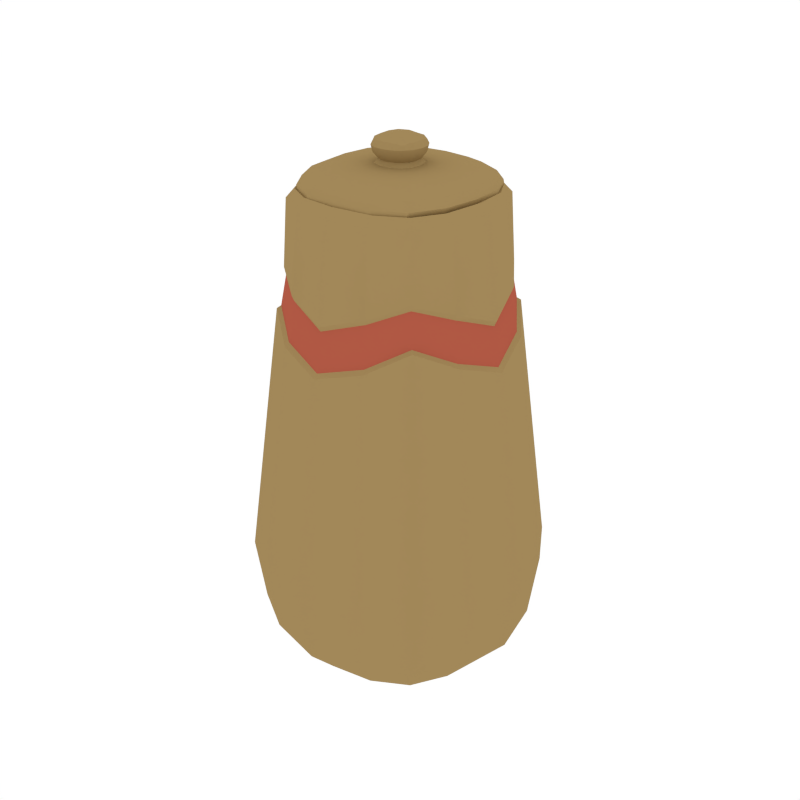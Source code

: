 # Source: Pot3.blend  (saved by Blender 2.79.0; exported with 4.5.12 LTS)
import bpy
from mathutils import Matrix  # noqa: F401  (used for matrix-valued properties, if any)

bpy.ops.wm.read_factory_settings(use_empty=True)
scene = bpy.context.scene
scene.name = 'Scene'

# ---- collections
col_collection_1 = bpy.data.collections.new('Collection 1'); scene.collection.children.link(col_collection_1)

# ---- materials (node trees are filled in below, after node groups)
mat_pot_main = bpy.data.materials.new('Pot_Main')
mat_pot_main.alpha_threshold = 0.0
mat_pot_main.diffuse_color = (0.3627, 0.2466, 0.1003, 1.0)
mat_pot_main.roughness = 0.5
mat_pot_detail = bpy.data.materials.new('Pot_Detail')
mat_pot_detail.alpha_threshold = 0.0
mat_pot_detail.diffuse_color = (0.4385, 0.09992, 0.05886, 1.0)
mat_pot_detail.roughness = 0.5

# ---- node groups
ng_auto_smooth = bpy.data.node_groups.new('Auto Smooth', 'GeometryNodeTree')
_s = ng_auto_smooth.interface.new_socket(name='Geometry', in_out='OUTPUT', socket_type='NodeSocketGeometry')
_s = ng_auto_smooth.interface.new_socket(name='Geometry', in_out='INPUT', socket_type='NodeSocketGeometry')
_s = ng_auto_smooth.interface.new_socket(name='Angle', in_out='INPUT', socket_type='NodeSocketFloat')
_s.subtype = 'ANGLE'
_s.min_value = 0.0
_s.max_value = 3.142
ng_auto_smooth.is_modifier = True
_N = ng_auto_smooth.nodes; _L = ng_auto_smooth.links
n0 = _N.new('NodeGroupOutput'); n0.name = 'Group Output'; n0.location = (480, -100)
n1 = _N.new('NodeGroupInput'); n1.name = 'Group Input'; n1.location = (-420, -300)
n2 = _N.new('NodeGroupInput'); n2.name = 'Group Input.001'; n2.location = (-60, -100)
n3 = _N.new('GeometryNodeSetShadeSmooth'); n3.name = 'Set Shade Smooth'; n3.location = (120, -100)
n3.domain = 'EDGE'
n4 = _N.new('GeometryNodeSetShadeSmooth'); n4.name = 'Set Shade Smooth.001'; n4.location = (300, -100)
n5 = _N.new('GeometryNodeInputMeshEdgeAngle'); n5.name = 'Edge Angle'; n5.location = (-420, -220)
n6 = _N.new('GeometryNodeInputEdgeSmooth'); n6.name = 'Is Edge Smooth'; n6.location = (-60, -160)
n7 = _N.new('GeometryNodeInputShadeSmooth'); n7.name = 'Is Face Smooth'; n7.location = (-240, -340)
n8 = _N.new('FunctionNodeBooleanMath'); n8.name = 'Boolean Math'; n8.location = (-60, -220)
n9 = _N.new('FunctionNodeCompare'); n9.name = 'Compare'; n9.location = (-240, -180)
n9.operation = 'LESS_EQUAL'
_L.new(n5.outputs[0], n9.inputs[0])
_L.new(n4.outputs[0], n0.inputs[0])
_L.new(n1.outputs[1], n9.inputs[1])
_L.new(n9.outputs[0], n8.inputs[0])
_L.new(n7.outputs[0], n8.inputs[1])
_L.new(n2.outputs[0], n3.inputs[0])
_L.new(n6.outputs[0], n3.inputs[1])
_L.new(n3.outputs[0], n4.inputs[0])
_L.new(n8.outputs[0], n3.inputs[2])
n0.is_active_output = True

# ---- material node trees

# ---- world
world_world = bpy.data.worlds.new('World'); scene.world = world_world
world_world.color = (1.0, 1.0, 1.0)
world_world.use_sun_shadow = False
world_world.sun_shadow_jitter_overblur = 0.0
world_world.cycles.sampling_method = 'NONE'
world_world.cycles.sample_map_resolution = 256

# ---- meshes
me_cube_104 = bpy.data.meshes.new('Cube.104')
me_cube_104.from_pydata([(-0.1551, 0.06841, 0.6227), (0.06865, 0.1557, 0.6206), (0.1551, -0.06841, 0.6227), (-0.06865, -0.1557, 0.6206), (0.2131, -0.09396, 0.1653), (0.09396, 0.2131, 0.1653), (-0.2131, 0.09396, 0.1653), (-0.09396, -0.2131, 0.1653), (-6.193e-11, 0.103, 0.04573), (-0.1678, 0.08719, 0.1234), (-0.2131, -0.09396, 0.1653), (0.2131, 0.09396, 0.1653), (0.1551, 0.06841, 0.6227), (-0.1551, -0.06841, 0.6227), (-0.08719, 0.1678, 0.1234), (-0.09468, 0.09468, 0.07591), (0.09396, -0.2131, 0.1653), (-0.09396, 0.2131, 0.1653), (0.06865, -0.1557, 0.6206), (-0.06865, 0.1557, 0.6206), (-0.1996, -0.088, 0.05754), (-0.1193, -0.1193, 0.6419), (-0.1434, 0.06324, 0.7455), (-0.088, 0.1996, 0.05754), (0.06324, 0.1434, 0.7455), (0.1996, 0.088, 0.05754), (0.1434, -0.06324, 0.7455), (0.088, -0.1996, 0.05754), (-0.06324, -0.1434, 0.7455), (-0.1686, 0.1686, 0.1675), (0.1686, 0.1686, 0.1675), (0.1686, -0.1686, 0.1675), (-0.1686, -0.1686, 0.1675), (-0.1193, 0.1193, 0.6419), (0.1193, 0.1193, 0.6419), (0.1193, -0.1193, 0.6419), (-0.0745, -0.1689, 0.5451), (0.1683, -0.07422, 0.5482), (0.0745, 0.1689, 0.5451), (-0.1683, 0.07422, 0.5482), (-0.1996, 0.088, 0.05754), (-0.1434, -0.06324, 0.7455), (0.1996, -0.088, 0.05754), (0.1434, 0.06324, 0.7455), (0.1683, 0.07422, 0.5482), (-0.1683, -0.07422, 0.5482), (-6.193e-11, -0.103, 0.04573), (-0.2317, -9.99e-11, 0.1605), (0.2317, -9.99e-11, 0.1605), (0.1745, 2.592e-10, 0.5965), (-0.1745, 2.592e-10, 0.5965), (0.088, 0.1996, 0.05754), (-0.06324, 0.1434, 0.7455), (-0.088, -0.1996, 0.05754), (0.06324, -0.1434, 0.7455), (0.0745, -0.1689, 0.5451), (-0.0745, 0.1689, 0.5451), (-0.08719, -0.1678, 0.1234), (-0.1678, -0.08719, 0.1234), (-0.103, -1.614e-10, 0.04574), (-5.527e-11, -0.2317, 0.1605), (-5.527e-11, 0.2317, 0.1605), (1.309e-10, -0.1742, 0.5976), (1.309e-10, 0.1742, 0.5976), (-0.1582, -0.1582, 0.06063), (-0.1141, -0.1141, 0.7449), (-0.1582, 0.1582, 0.06063), (-0.1141, 0.1141, 0.7449), (0.1582, -0.1582, 0.06063), (0.1141, -0.1141, 0.7449), (0.1582, 0.1582, 0.06063), (0.1141, 0.1141, 0.7449), (-0.1288, -0.1288, 0.578), (-0.1288, 0.1288, 0.578), (0.1288, 0.1288, 0.578), (0.1288, -0.1288, 0.578), (-0.2164, -6.584e-11, 0.05073), (-0.1545, -2.84e-12, 0.747), (0.2164, -6.584e-11, 0.05073), (0.1545, -2.84e-12, 0.747), (0.1879, 2.027e-10, 0.522), (-0.1879, 2.027e-10, 0.522), (-3.942e-11, 0.2164, 0.05073), (5.901e-11, 0.1545, 0.747), (-3.942e-11, -0.2164, 0.05073), (5.901e-11, -0.1545, 0.747), (1.631e-10, -0.1876, 0.5231), (1.631e-10, 0.1876, 0.5231), (-0.09468, -0.09468, 0.07591), (-0.1177, -0.06113, 0.7526), (-0.06114, -0.1176, 0.7526), (-0.06114, 0.1176, 0.7526), (-0.1177, 0.06113, 0.7526), (0.06114, 0.1176, 0.7526), (0.1177, 0.06113, 0.7526), (0.06114, -0.1176, 0.7526), (0.1177, -0.06113, 0.7526), (-0.1264, -4.812e-10, 0.754), (-0.09637, 0.09637, 0.7522), (-1.88e-10, 0.1264, 0.754), (0.09637, 0.09637, 0.7522), (0.1264, -4.812e-10, 0.754), (0.09637, -0.09637, 0.7522), (-1.88e-10, -0.1264, 0.754), (-0.09637, -0.09637, 0.7522), (0.09468, 0.09468, 0.07591), (0.08719, 0.1678, 0.1234), (0.103, -1.614e-10, 0.04574), (0.1678, 0.08719, 0.1234), (0.09468, -0.09468, 0.07591), (0.08719, -0.1678, 0.1234), (0.1678, -0.08719, 0.1234), (-0.1819, -1.567e-10, 0.1004), (-0.1372, 0.1372, 0.1181), (-6.153e-11, 0.1819, 0.1004), (0.1372, 0.1372, 0.1181), (0.1819, -1.567e-10, 0.1004), (0.1372, -0.1372, 0.1181), (-6.153e-11, -0.1819, 0.1004), (-0.1372, -0.1372, 0.1181), (-6.272e-11, -1.708e-10, 0.001668), (-0.1563, -0.06892, -0.0003778), (-0.06892, 0.1563, -0.0003778), (0.1563, 0.06892, -0.0003778), (0.06892, -0.1563, -0.0003778), (-0.1563, 0.06892, -0.0003778), (0.1563, -0.06892, -0.0003778), (0.06892, 0.1563, -0.0003778), (-0.06892, -0.1563, -0.0003778), (-0.1243, -0.1243, -0.0003778), (-0.1243, 0.1243, -0.0003778), (0.1243, -0.1243, -0.0003778), (0.1243, 0.1243, -0.0003778), (-0.1685, -2.355e-11, -0.0003778), (0.1685, -2.355e-11, -0.0003778), (-2.094e-11, 0.1685, -0.0003778), (-2.094e-11, -0.1685, -0.0003778), (-0.1305, 0.06218, 0.7583), (-0.1052, 0.1052, 0.7578), (-0.06219, 0.1305, 0.7583), (-6.45e-11, 0.1405, 0.7597), (0.06219, 0.1305, 0.7583), (0.1052, 0.1052, 0.7578), (0.1305, 0.06218, 0.7583), (0.1405, -2.42e-10, 0.7597), (0.1305, -0.06218, 0.7583), (0.1052, -0.1052, 0.7578), (0.06219, -0.1305, 0.7583), (-6.45e-11, -0.1405, 0.7597), (-0.06219, -0.1305, 0.7583), (-0.1052, -0.1052, 0.7578), (-0.1305, -0.06218, 0.7583), (-0.1405, -2.42e-10, 0.7597), (-0.1521, 0.06707, 0.6145), (-0.1709, 3.109e-10, 0.5889), (-0.1169, 0.1169, 0.6341), (-0.1621, 0.07148, 0.554), (0.06731, 0.1526, 0.6124), (2.228e-10, 0.1706, 0.5901), (0.1169, 0.1169, 0.6341), (0.07175, 0.1627, 0.551), (0.1521, -0.06707, 0.6145), (0.1709, 3.109e-10, 0.5889), (0.1169, -0.1169, 0.6341), (0.1621, -0.07148, 0.554), (-0.06731, -0.1526, 0.6124), (2.228e-10, -0.1706, 0.5901), (-0.1169, -0.1169, 0.6341), (-0.07175, -0.1627, 0.551), (0.1522, 0.06003, 0.6191), (0.1621, 0.07099, 0.5543), (-0.1522, -0.06003, 0.6191), (-0.1621, -0.07099, 0.5543), (0.06731, -0.1526, 0.6124), (0.07175, -0.1627, 0.551), (-0.06731, 0.1526, 0.6124), (-0.07175, 0.1627, 0.551), (-0.1241, -0.1241, 0.5822), (-0.1241, 0.1241, 0.5822), (0.1241, 0.1241, 0.5822), (0.1241, -0.1241, 0.5822), (2.555e-10, -0.1808, 0.5297), (0.181, 2.596e-10, 0.5287), (2.555e-10, 0.1808, 0.5297), (-0.181, 2.596e-10, 0.5287), (-0.1199, 0.05382, 0.7764), (0.05382, 0.1199, 0.7764), (0.1199, -0.05382, 0.7764), (-0.05382, -0.1199, 0.7764), (0.05541, -0.06597, 0.7365), (0.06305, 0.02812, 0.7892), (-0.0527, -0.1319, 0.75), (0.1214, -0.05924, 0.75), (0.05924, 0.1319, 0.75), (-0.1279, 0.05924, 0.75), (0.02769, 0.01185, 0.7978), (-0.06305, -0.02812, 0.7892), (0.02812, -0.06305, 0.7892), (-0.02812, 0.06305, 0.7892), (0.03707, 0.01587, 0.8172), (-0.02769, -0.01185, 0.7978), (0.01185, -0.02769, 0.7978), (-0.01185, 0.02769, 0.7978), (-0.01854, -0.01854, 0.8311), (-0.03707, -0.01587, 0.8172), (0.01587, -0.03707, 0.8172), (-0.01587, 0.03707, 0.8172), (0.01587, 0.03707, 0.8172), (-0.01587, -0.03707, 0.8172), (0.01854, -0.01854, 0.8311), (0.01185, 0.02769, 0.7978), (-0.01185, -0.02769, 0.7978), (0.02812, 0.06305, 0.7892), (-0.02812, -0.06305, 0.7892), (-0.05924, 0.1319, 0.75), (0.0527, -0.1319, 0.75), (-0.05541, -0.06597, 0.7365), (0.05382, -0.1199, 0.7764), (-0.05382, 0.1199, 0.7764), (-0.06195, 0.06597, 0.7365), (0.01854, 0.01854, 0.8311), (-0.03707, 0.01587, 0.8172), (-0.01854, 0.01854, 0.8311), (-0.02769, 0.01185, 0.7978), (0.03707, -0.01587, 0.8172), (-0.06305, 0.02812, 0.7892), (0.02769, -0.01185, 0.7978), (-0.1214, -0.05924, 0.75), (0.1279, 0.05924, 0.75), (0.06305, -0.02812, 0.7892), (0.06195, 0.06597, 0.7365), (0.1199, 0.05382, 0.7764), (-0.1199, -0.05382, 0.7764), (-0.09961, -0.06092, 0.7399), (-0.09724, -0.09724, 0.7764), (-0.09963, 0.04469, 0.786), (-0.106, 0.107, 0.75), (-0.05992, 0.1154, 0.7399), (0.04469, 0.09963, 0.786), (0.106, 0.107, 0.75), (0.1094, 0.06092, 0.7399), (0.09963, -0.04469, 0.786), (0.09622, -0.107, 0.75), (0.05011, -0.1154, 0.7399), (-0.04469, -0.09963, 0.786), (-0.09622, -0.107, 0.75), (-0.09724, 0.09724, 0.7764), (0.09724, 0.09724, 0.7764), (0.09724, -0.09724, 0.7764), (-0.05625, -0.1289, 0.7633), (0.1263, -0.05788, 0.7633), (0.05788, 0.1289, 0.7633), (-0.1279, 0.05788, 0.7633), (-0.03184, 0.01391, 0.7914), (0.01391, 0.03184, 0.7914), (0.03184, -0.01391, 0.7914), (-0.01391, -0.03184, 0.7914), (0.05091, 0.05091, 0.7892), (0.05091, -0.05091, 0.7892), (-0.05091, -0.05091, 0.7892), (-0.05091, 0.05091, 0.7892), (-0.03473, 0.01486, 0.807), (0.01486, 0.03473, 0.807), (0.03473, -0.01486, 0.807), (-0.01486, -0.03473, 0.807), (0.02174, 0.02174, 0.7978), (0.02174, -0.02174, 0.7978), (-0.02174, -0.02174, 0.7978), (-0.02174, 0.02174, 0.7978), (-0.03244, 0.01654, 0.8261), (0.01654, 0.03244, 0.8261), (0.03244, -0.01654, 0.8261), (-0.01654, -0.03244, 0.8261), (0.0291, 0.0291, 0.8172), (0.0291, -0.0291, 0.8172), (-0.0291, -0.0291, 0.8172), (-0.0291, 0.0291, 0.8172), (0.05992, 0.1154, 0.7399), (-0.04469, 0.09963, 0.786), (-0.05011, -0.1154, 0.7399), (0.04469, -0.09963, 0.786), (0.05625, -0.1289, 0.7633), (-0.05788, 0.1289, 0.7633), (-0.01391, 0.03184, 0.7914), (0.01391, -0.03184, 0.7914), (-0.01486, 0.03473, 0.807), (0.01486, -0.03473, 0.807), (-0.01654, 0.03244, 0.8261), (0.01654, -0.03244, 0.8261), (0.0, 0.03974, 0.8172), (0.0, -0.03974, 0.8172), (0.0, -0.01987, 0.8326), (0.0, 0.02968, 0.7978), (0.0, -0.02968, 0.7978), (0.0, 0.06646, 0.7892), (0.0, -0.06646, 0.7892), (0.0, 0.1387, 0.75), (0.0, -0.1387, 0.75), (0.0, -0.06933, 0.7365), (0.0, -0.126, 0.7764), (0.0, 0.126, 0.7764), (-0.1094, 0.06092, 0.7399), (-0.09963, -0.04469, 0.786), (0.09961, -0.06092, 0.7399), (0.09963, 0.04469, 0.786), (0.1279, 0.05788, 0.7633), (-0.1263, -0.05788, 0.7633), (-0.03184, -0.01391, 0.7914), (0.03184, 0.01391, 0.7914), (-0.03473, -0.01486, 0.807), (0.03473, 0.01486, 0.807), (-0.03244, -0.01654, 0.8261), (0.03244, 0.01654, 0.8261), (0.0, 0.01987, 0.8326), (0.0, 0.06933, 0.7365), (-0.06167, 0.0, 0.7365), (0.01987, 0.0, 0.8326), (-0.03974, 0.0, 0.8172), (-0.01987, 0.0, 0.8326), (-0.02968, 0.0, 0.7978), (0.03974, 0.0, 0.8172), (-0.06646, 0.0, 0.7892), (0.02968, 0.0, 0.7978), (-0.131, 0.0, 0.75), (0.131, 0.0, 0.75), (0.06646, 0.0, 0.7892), (0.06167, 0.0, 0.7365), (0.126, 0.0, 0.7764), (-0.126, 0.0, 0.7764), (-0.0838, -0.09738, 0.7425), (-0.08076, -0.08076, 0.786), (-0.09471, 0.09738, 0.7425), (-0.08076, 0.08076, 0.786), (0.0838, -0.09738, 0.7425), (0.08076, -0.08076, 0.786), (0.09471, 0.09738, 0.7425), (0.08076, 0.08076, 0.786), (-0.1019, -0.1046, 0.7633), (-0.1043, 0.1046, 0.7633), (0.1043, 0.1046, 0.7633), (0.1019, -0.1046, 0.7633), (-0.02535, -0.02535, 0.7914), (-0.02535, 0.02535, 0.7914), (0.02535, 0.02535, 0.7914), (0.02535, -0.02535, 0.7914), (-0.02726, -0.02726, 0.807), (-0.02726, 0.02726, 0.807), (0.02726, 0.02726, 0.807), (0.02726, -0.02726, 0.807), (-0.02676, -0.02676, 0.8236), (-0.02676, 0.02676, 0.8236), (0.02676, 0.02676, 0.8236), (0.02676, -0.02676, 0.8236), (7.396e-11, 0.1213, 0.7399), (7.442e-11, 0.1048, 0.786), (7.396e-11, -0.1213, 0.7399), (7.442e-11, -0.1048, 0.786), (8.89e-11, -0.1355, 0.7633), (8.89e-11, 0.1355, 0.7633), (-4.391e-11, 0.03385, 0.7914), (-4.391e-11, -0.03385, 0.7914), (-1.959e-11, 0.03723, 0.807), (-1.372e-10, -0.03723, 0.807), (-7.887e-11, 0.03478, 0.8265), (-7.887e-11, -0.03478, 0.8265), (-0.1098, -1.682e-10, 0.7399), (-0.1048, -1.679e-10, 0.786), (0.1098, -1.682e-10, 0.7399), (0.1048, -1.679e-10, 0.786), (0.1336, -1.831e-10, 0.7633), (-0.1336, -1.831e-10, 0.7633), (-0.03385, -4.645e-11, 0.7914), (0.03385, -4.645e-11, 0.7914), (-0.03723, 2.035e-11, 0.807), (0.03723, -9.727e-11, 0.807), (-0.03478, 7.882e-11, 0.8265), (0.03478, -3.881e-11, 0.8265), (-4.843e-11, -3.484e-11, 0.8349), (-4.843e-11, -6.359e-11, 0.7365)], [], [(45, 72, 177, 172), (0, 50, 77, 22), (0, 22, 67, 33), (33, 19, 175, 155), (55, 75, 180, 174), (1, 63, 83, 24), (1, 24, 71, 34), (38, 87, 183, 160), (80, 44, 170, 182), (2, 49, 79, 26), (2, 26, 69, 35), (75, 37, 164, 180), (0, 33, 155, 153), (3, 62, 85, 28), (3, 28, 65, 21), (44, 74, 179, 170), (4, 42, 78, 48), (4, 48, 80, 37), (4, 37, 75, 31), (4, 31, 68, 42), (5, 51, 82, 61), (5, 61, 87, 38), (5, 38, 74, 30), (5, 30, 70, 51), (6, 40, 76, 47), (6, 47, 81, 39), (6, 39, 73, 29), (6, 29, 66, 40), (7, 53, 84, 60), (7, 60, 86, 36), (7, 36, 72, 32), (7, 32, 64, 53), (10, 20, 64, 32), (10, 32, 72, 45), (10, 45, 81, 47), (10, 47, 76, 20), (11, 25, 70, 30), (11, 30, 74, 44), (11, 44, 80, 48), (11, 48, 78, 25), (18, 62, 166, 173), (12, 34, 71, 43), (12, 43, 79, 49), (37, 80, 182, 164), (3, 21, 167, 165), (13, 21, 65, 41), (13, 41, 77, 50), (72, 36, 168, 177), (77, 152, 137, 22), (41, 151, 152, 77), (65, 150, 151, 41), (28, 149, 150, 65), (85, 148, 149, 28), (54, 147, 148, 85), (69, 146, 147, 54), (26, 145, 146, 69), (79, 144, 145, 26), (43, 143, 144, 79), (71, 142, 143, 43), (24, 141, 142, 71), (83, 140, 141, 24), (16, 27, 68, 31), (16, 31, 75, 55), (16, 55, 86, 60), (16, 60, 84, 27), (17, 23, 66, 29), (17, 29, 73, 56), (17, 56, 87, 61), (17, 61, 82, 23), (52, 139, 140, 83), (50, 0, 153, 154), (18, 35, 69, 54), (18, 54, 85, 62), (35, 18, 173, 163), (36, 86, 181, 168), (19, 33, 67, 52), (19, 52, 83, 63), (62, 3, 165, 166), (94, 100, 115, 108), (103, 95, 110, 118), (93, 99, 114, 106), (97, 89, 58, 112), (95, 102, 117, 110), (98, 92, 9, 113), (89, 104, 119, 58), (99, 91, 14, 114), (92, 97, 112, 9), (104, 90, 57, 119), (91, 98, 113, 14), (90, 103, 118, 57), (102, 96, 111, 117), (96, 101, 116, 111), (101, 94, 108, 116), (100, 93, 106, 115), (88, 46, 120, 59), (88, 59, 112, 58), (88, 58, 119, 57), (88, 57, 118, 46), (15, 8, 114, 14), (15, 14, 113, 9), (15, 9, 112, 59), (15, 59, 120, 8), (105, 108, 115, 106), (105, 106, 114, 8), (105, 8, 120, 107), (105, 107, 116, 108), (109, 111, 116, 107), (109, 107, 120, 46), (109, 46, 118, 110), (109, 110, 117, 111), (67, 138, 139, 52), (23, 82, 135, 122), (53, 64, 129, 128), (27, 84, 136, 124), (42, 68, 131, 126), (66, 23, 122, 130), (84, 53, 128, 136), (20, 76, 133, 121), (68, 27, 124, 131), (78, 42, 126, 134), (64, 20, 121, 129), (51, 70, 132, 127), (40, 66, 130, 125), (25, 78, 134, 123), (82, 51, 127, 135), (70, 25, 123, 132), (76, 40, 125, 133), (22, 137, 138, 67), (152, 97, 92, 137), (151, 89, 97, 152), (150, 104, 89, 151), (149, 90, 104, 150), (148, 103, 90, 149), (147, 95, 103, 148), (146, 102, 95, 147), (145, 96, 102, 146), (144, 101, 96, 145), (143, 94, 101, 144), (142, 100, 94, 143), (141, 93, 100, 142), (140, 99, 93, 141), (139, 91, 99, 140), (138, 98, 91, 139), (137, 92, 98, 138), (153, 156, 184, 154), (153, 155, 178, 156), (157, 160, 183, 158), (157, 159, 179, 160), (161, 164, 182, 162), (161, 163, 180, 164), (165, 168, 181, 166), (165, 167, 177, 168), (169, 170, 179, 159), (169, 162, 182, 170), (171, 172, 177, 167), (171, 154, 184, 172), (173, 174, 180, 163), (173, 166, 181, 174), (175, 176, 178, 155), (175, 158, 183, 176), (34, 12, 169, 159), (63, 1, 157, 158), (74, 38, 160, 179), (86, 55, 174, 181), (81, 45, 172, 184), (39, 81, 184, 156), (56, 73, 178, 176), (19, 63, 158, 175), (12, 49, 162, 169), (1, 34, 159, 157), (73, 39, 156, 178), (87, 56, 176, 183), (21, 13, 171, 167), (49, 2, 161, 162), (13, 50, 154, 171), (2, 35, 163, 161), (133, 125, 130, 122, 135, 127, 132, 123, 134, 126, 131, 124, 136, 128, 129, 121), (185, 252, 370, 328), (185, 328, 366, 235), (185, 235, 332, 246), (185, 246, 338, 252), (186, 251, 358, 300), (186, 300, 354, 238), (186, 238, 336, 247), (186, 247, 339, 251), (187, 250, 369, 327), (187, 327, 368, 241), (187, 241, 334, 248), (187, 248, 340, 250), (188, 249, 357, 299), (188, 299, 356, 244), (188, 244, 330, 234), (188, 234, 337, 249), (189, 298, 378, 326), (189, 326, 367, 303), (189, 303, 333, 243), (189, 243, 355, 298), (190, 325, 368, 304), (190, 304, 336, 257), (190, 257, 343, 308), (190, 308, 372, 325), (191, 279, 355, 297), (191, 297, 357, 249), (191, 249, 337, 245), (191, 245, 329, 279), (192, 303, 367, 324), (192, 324, 369, 250), (192, 250, 340, 242), (192, 242, 333, 303), (193, 277, 353, 296), (193, 296, 358, 251), (193, 251, 339, 239), (193, 239, 335, 277), (194, 301, 365, 323), (194, 323, 370, 252), (194, 252, 338, 236), (194, 236, 331, 301), (195, 322, 372, 308), (195, 308, 343, 265), (195, 265, 347, 310), (195, 310, 374, 322), (196, 321, 366, 302), (196, 302, 330, 259), (196, 259, 341, 307), (196, 307, 371, 321), (197, 295, 356, 280), (197, 280, 334, 258), (197, 258, 344, 284), (197, 284, 360, 295), (198, 294, 354, 278), (198, 278, 332, 260), (198, 260, 342, 283), (198, 283, 359, 294), (199, 320, 374, 310), (199, 310, 347, 273), (199, 273, 351, 312), (199, 312, 376, 320), (200, 319, 371, 307), (200, 307, 341, 267), (200, 267, 345, 309), (200, 309, 373, 319), (201, 293, 360, 284), (201, 284, 344, 266), (201, 266, 348, 286), (201, 286, 362, 293), (202, 292, 359, 283), (202, 283, 342, 268), (202, 268, 346, 285), (202, 285, 361, 292), (203, 291, 377, 318), (203, 318, 375, 311), (203, 311, 349, 272), (203, 272, 364, 291), (204, 317, 373, 309), (204, 309, 345, 275), (204, 275, 349, 311), (204, 311, 375, 317), (205, 290, 362, 286), (205, 286, 348, 274), (205, 274, 352, 288), (205, 288, 364, 290), (206, 289, 361, 285), (206, 285, 346, 276), (206, 276, 350, 287), (206, 287, 363, 289), (207, 273, 347, 262), (207, 262, 361, 289), (207, 289, 363, 270), (207, 270, 351, 273), (208, 275, 345, 264), (208, 264, 362, 290), (208, 290, 364, 272), (208, 272, 349, 275), (209, 271, 376, 316), (209, 316, 377, 291), (209, 291, 364, 288), (209, 288, 352, 271), (210, 265, 343, 254), (210, 254, 359, 292), (210, 292, 361, 262), (210, 262, 347, 265), (211, 267, 341, 256), (211, 256, 360, 293), (211, 293, 362, 264), (211, 264, 345, 267), (212, 257, 336, 238), (212, 238, 354, 294), (212, 294, 359, 254), (212, 254, 343, 257), (213, 259, 330, 244), (213, 244, 356, 295), (213, 295, 360, 256), (213, 256, 341, 259), (214, 237, 331, 236), (214, 236, 338, 282), (214, 282, 358, 296), (214, 296, 353, 237), (215, 243, 333, 242), (215, 242, 340, 281), (215, 281, 357, 297), (215, 297, 355, 243), (216, 233, 365, 315), (216, 315, 378, 298), (216, 298, 355, 279), (216, 279, 329, 233), (217, 281, 340, 248), (217, 248, 334, 280), (217, 280, 356, 299), (217, 299, 357, 281), (218, 282, 338, 246), (218, 246, 332, 278), (218, 278, 354, 300), (218, 300, 358, 282), (219, 301, 331, 237), (219, 237, 353, 314), (219, 314, 378, 315), (219, 315, 365, 301), (220, 312, 351, 270), (220, 270, 363, 313), (220, 313, 377, 316), (220, 316, 376, 312), (221, 276, 346, 261), (221, 261, 373, 317), (221, 317, 375, 269), (221, 269, 350, 276), (222, 313, 363, 287), (222, 287, 350, 269), (222, 269, 375, 318), (222, 318, 377, 313), (223, 268, 342, 253), (223, 253, 371, 319), (223, 319, 373, 261), (223, 261, 346, 268), (224, 274, 348, 263), (224, 263, 374, 320), (224, 320, 376, 271), (224, 271, 352, 274), (225, 260, 332, 235), (225, 235, 366, 321), (225, 321, 371, 253), (225, 253, 342, 260), (226, 266, 344, 255), (226, 255, 372, 322), (226, 322, 374, 263), (226, 263, 348, 266), (227, 233, 329, 245), (227, 245, 337, 306), (227, 306, 370, 323), (227, 323, 365, 233), (228, 240, 335, 239), (228, 239, 339, 305), (228, 305, 369, 324), (228, 324, 367, 240), (229, 258, 334, 241), (229, 241, 368, 325), (229, 325, 372, 255), (229, 255, 344, 258), (230, 314, 353, 277), (230, 277, 335, 240), (230, 240, 367, 326), (230, 326, 378, 314), (231, 305, 339, 247), (231, 247, 336, 304), (231, 304, 368, 327), (231, 327, 369, 305), (232, 306, 337, 234), (232, 234, 330, 302), (232, 302, 366, 328), (232, 328, 370, 306)])
me_cube_104.polygons.foreach_set('use_smooth', [True] * 369)
me_cube_104.polygons.foreach_set('material_index', [0, 0, 0, 0, 0, 0, 0, 0, 0, 0, 0, 0, 0, 0, 0, 0, 0, 0, 0, 0, 0, 0, 0, 0, 0, 0, 0, 0, 0, 0, 0, 0, 0, 0, 0, 0, 0, 0, 0, 0, 0, 0, 0, 0, 0, 0, 0, 0, 0, 0, 0, 0, 0, 0, 0, 0, 0, 0, 0, 0, 0, 0, 0, 0, 0, 0, 0, 0, 0, 0, 0, 0, 0, 0, 0, 0, 0, 0, 0, 0, 0, 0, 0, 0, 0, 0, 0, 0, 0, 0, 0, 0, 0, 0, 0, 0, 0, 0, 0, 0, 0, 0, 0, 0, 0, 0, 0, 0, 0, 0, 0, 0, 0, 0, 0, 0, 0, 0, 0, 0, 0, 0, 0, 0, 0, 0, 0, 0, 0, 0, 0, 0, 0, 0, 0, 0, 0, 0, 0, 0, 0, 0, 0, 0, 1, 1, 1, 1, 1, 1, 1, 1, 1, 1, 1, 1, 1, 1, 1, 1, 0, 0, 0, 0, 0, 0, 0, 0, 0, 0, 0, 0, 0, 0, 0, 0, 0, 0, 0, 0, 0, 0, 0, 0, 0, 0, 0, 0, 0, 0, 0, 0, 0, 0, 0, 0, 0, 0, 0, 0, 0, 0, 0, 0, 0, 0, 0, 0, 0, 0, 0, 0, 0, 0, 0, 0, 0, 0, 0, 0, 0, 0, 0, 0, 0, 0, 0, 0, 0, 0, 0, 0, 0, 0, 0, 0, 0, 0, 0, 0, 0, 0, 0, 0, 0, 0, 0, 0, 0, 0, 0, 0, 0, 0, 0, 0, 0, 0, 0, 0, 0, 0, 0, 0, 0, 0, 0, 0, 0, 0, 0, 0, 0, 0, 0, 0, 0, 0, 0, 0, 0, 0, 0, 0, 0, 0, 0, 0, 0, 0, 0, 0, 0, 0, 0, 0, 0, 0, 0, 0, 0, 0, 0, 0, 0, 0, 0, 0, 0, 0, 0, 0, 0, 0, 0, 0, 0, 0, 0, 0, 0, 0, 0, 0, 0, 0, 0, 0, 0, 0, 0, 0, 0, 0, 0, 0, 0, 0, 0, 0, 0, 0, 0, 0, 0, 0, 0, 0, 0, 0, 0, 0, 0, 0, 0, 0, 0, 0, 0, 0, 0, 0, 0, 0, 0, 0, 0, 0, 0])
me_cube_104.materials.append(mat_pot_main)
me_cube_104.materials.append(mat_pot_detail)
me_cube_104.use_remesh_preserve_volume = False
me_cube_104.use_remesh_preserve_attributes = False
me_cube_104.use_mirror_vertex_groups = False
me_cube_104.update()

# ---- objects
ob_pot3 = bpy.data.objects.new('Pot3', me_cube_104)

# ---- transforms, parenting, visibility, modifiers, constraints
ob_pot3.location = (0.0, 0.0, 0.0)
ob_pot3.lineart.crease_threshold = 0.0
_m = ob_pot3.modifiers.new('Auto Smooth', 'NODES')
_m.node_group = ng_auto_smooth
_gi = [s.identifier for s in ng_auto_smooth.interface.items_tree if s.item_type == 'SOCKET' and s.in_out == 'INPUT']
_m[_gi[1]] = 0.5236  # Angle

# ---- collection membership
col_collection_1.objects.link(ob_pot3)

# ---- scene / render settings (as saved in the file)
scene.frame_start = 1; scene.frame_end = 250; scene.frame_set(0)
scene.render.engine = 'CYCLES'
scene.render.resolution_x = 1000
scene.render.resolution_y = 1000
scene.render.dither_intensity = 0.0
scene.cycles.samples = 200
scene.cycles.sampling_pattern = 'TABULATED_SOBOL'
scene.cycles.light_sampling_threshold = 0.0
scene.cycles.use_adaptive_sampling = False
scene.cycles.use_light_tree = False
scene.cycles.caustics_reflective = False
scene.cycles.caustics_refractive = False
scene.cycles.blur_glossy = 0.0
scene.cycles.max_bounces = 2
scene.cycles.pixel_filter_type = 'GAUSSIAN'
scene.cycles.sample_clamp_indirect = 0.0
scene.view_settings.view_transform = 'Standard'
bpy.context.view_layer.update()

# ---- added for rendering (the .blend has no active camera): camera
cam_auto = bpy.data.cameras.new('AutoCamera')
cam_auto.lens = 50.0
cam_auto.sensor_width = 36.0
cam_auto.clip_end = 1000.0
ob_auto_camera = bpy.data.objects.new('AutoCamera', cam_auto)
scene.collection.objects.link(ob_auto_camera)
ob_auto_camera.location = (0.98228, -1.17874, 1.20311)
ob_auto_camera.rotation_euler = (1.09748, -7.21219e-08, 0.694738)
scene.camera = ob_auto_camera
bpy.context.view_layer.update()
